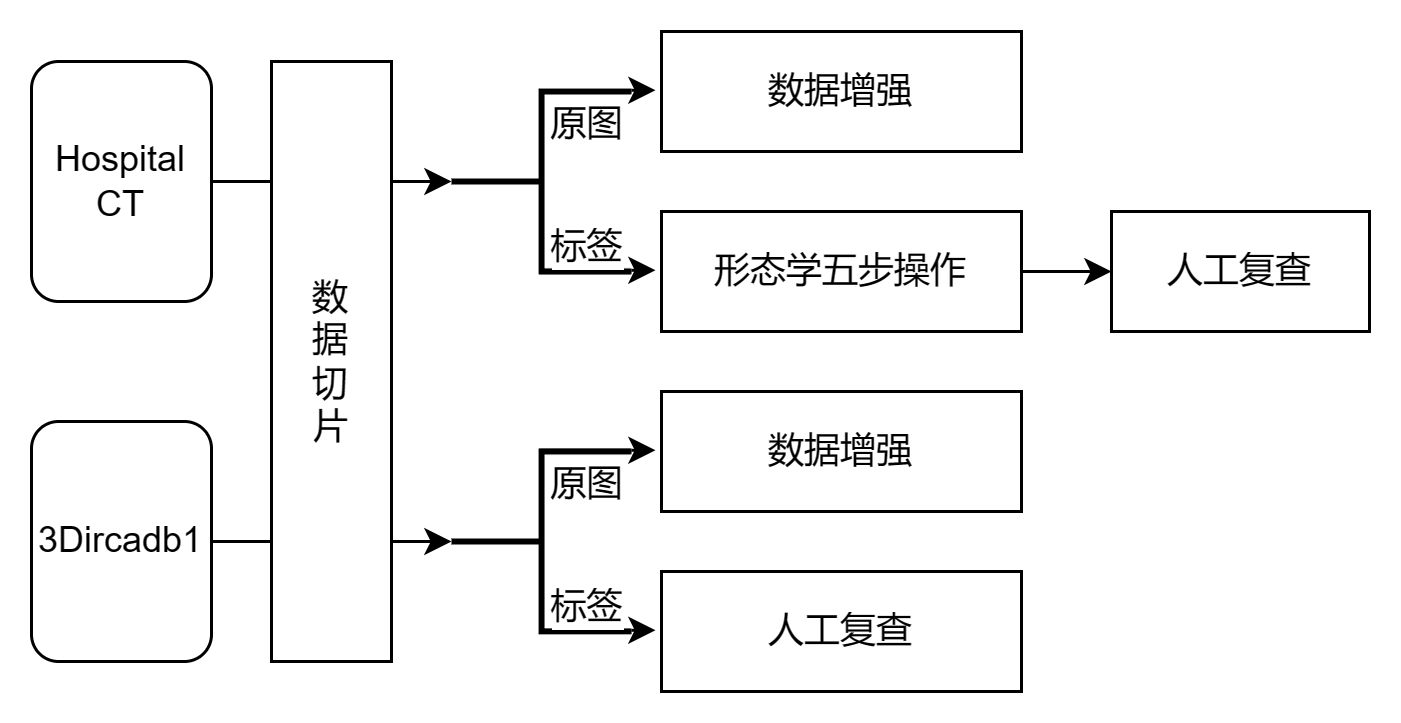

The diagram above was exported from draw.io. Its source (the exported page's mxGraphModel, read from the mxfile embedded in the PNG):
<mxGraphModel dx="2389" dy="837" grid="1" gridSize="10" guides="1" tooltips="1" connect="1" arrows="1" fold="1" page="1" pageScale="1" pageWidth="827" pageHeight="1169" math="0" shadow="0">
  <root>
    <mxCell id="WIyWlLk6GJQsqaUBKTNV-0" />
    <mxCell id="WIyWlLk6GJQsqaUBKTNV-1" parent="WIyWlLk6GJQsqaUBKTNV-0" />
    <mxCell id="dsdliRqtmf3p2quyPeBi-5" style="edgeStyle=orthogonalEdgeStyle;rounded=0;orthogonalLoop=1;jettySize=auto;html=1;entryX=0;entryY=0.5;entryDx=0;entryDy=0;entryPerimeter=0;" parent="WIyWlLk6GJQsqaUBKTNV-1" source="WIyWlLk6GJQsqaUBKTNV-3" target="dsdliRqtmf3p2quyPeBi-0" edge="1">
      <mxGeometry relative="1" as="geometry">
        <mxPoint x="80" y="280" as="targetPoint" />
        <Array as="points" />
      </mxGeometry>
    </mxCell>
    <mxCell id="WIyWlLk6GJQsqaUBKTNV-3" value="&lt;p&gt;&lt;font style=&quot;font-size: 11px;&quot;&gt;Hospital CT&lt;/font&gt;&lt;/p&gt;" style="rounded=1;whiteSpace=wrap;html=1;fontSize=12;glass=0;strokeWidth=1;shadow=0;align=center;" parent="WIyWlLk6GJQsqaUBKTNV-1" vertex="1">
      <mxGeometry x="-20" y="240" width="60" height="80" as="geometry" />
    </mxCell>
    <mxCell id="dsdliRqtmf3p2quyPeBi-6" style="edgeStyle=orthogonalEdgeStyle;rounded=0;orthogonalLoop=1;jettySize=auto;html=1;entryX=0;entryY=0.5;entryDx=0;entryDy=0;entryPerimeter=0;" parent="WIyWlLk6GJQsqaUBKTNV-1" source="LAC_-6TWAkt9Awf1VaWw-0" edge="1">
      <mxGeometry relative="1" as="geometry">
        <mxPoint x="120" y="400" as="targetPoint" />
      </mxGeometry>
    </mxCell>
    <mxCell id="LAC_-6TWAkt9Awf1VaWw-0" value="3Dircadb1&lt;br&gt;" style="rounded=1;whiteSpace=wrap;html=1;fontSize=12;glass=0;strokeWidth=1;shadow=0;" parent="WIyWlLk6GJQsqaUBKTNV-1" vertex="1">
      <mxGeometry x="-20" y="360" width="60" height="80" as="geometry" />
    </mxCell>
    <mxCell id="LAC_-6TWAkt9Awf1VaWw-1" value="数&lt;br&gt;据&lt;br&gt;切&lt;br&gt;片" style="rounded=0;whiteSpace=wrap;html=1;" parent="WIyWlLk6GJQsqaUBKTNV-1" vertex="1">
      <mxGeometry x="60" y="240" width="40" height="200" as="geometry" />
    </mxCell>
    <mxCell id="LAC_-6TWAkt9Awf1VaWw-11" value="数据增强" style="rounded=0;whiteSpace=wrap;html=1;" parent="WIyWlLk6GJQsqaUBKTNV-1" vertex="1">
      <mxGeometry x="190" y="230" width="120" height="40" as="geometry" />
    </mxCell>
    <mxCell id="dsdliRqtmf3p2quyPeBi-28" value="" style="edgeStyle=orthogonalEdgeStyle;rounded=0;orthogonalLoop=1;jettySize=auto;html=1;" parent="WIyWlLk6GJQsqaUBKTNV-1" source="LAC_-6TWAkt9Awf1VaWw-12" target="dsdliRqtmf3p2quyPeBi-27" edge="1">
      <mxGeometry relative="1" as="geometry" />
    </mxCell>
    <mxCell id="LAC_-6TWAkt9Awf1VaWw-12" value="形态学五步操作" style="rounded=0;whiteSpace=wrap;html=1;" parent="WIyWlLk6GJQsqaUBKTNV-1" vertex="1">
      <mxGeometry x="190" y="290" width="120" height="40" as="geometry" />
    </mxCell>
    <mxCell id="dsdliRqtmf3p2quyPeBi-0" value="" style="strokeWidth=2;html=1;shape=mxgraph.flowchart.annotation_2;align=left;labelPosition=right;pointerEvents=1;" parent="WIyWlLk6GJQsqaUBKTNV-1" vertex="1">
      <mxGeometry x="120" y="250" width="60" height="60" as="geometry" />
    </mxCell>
    <mxCell id="dsdliRqtmf3p2quyPeBi-22" value="&lt;font style=&quot;font-size: 10px;&quot;&gt;标签&lt;/font&gt;" style="edgeLabel;resizable=0;html=1;align=center;verticalAlign=middle;" parent="WIyWlLk6GJQsqaUBKTNV-1" connectable="0" vertex="1">
      <mxGeometry x="170.00000000000006" y="298" as="geometry">
        <mxPoint x="-6" y="3" as="offset" />
      </mxGeometry>
    </mxCell>
    <mxCell id="dsdliRqtmf3p2quyPeBi-23" style="edgeStyle=orthogonalEdgeStyle;rounded=0;orthogonalLoop=1;jettySize=auto;html=1;exitX=1;exitY=0;exitDx=0;exitDy=0;exitPerimeter=0;entryX=-0.11;entryY=0.375;entryDx=0;entryDy=0;entryPerimeter=0;" parent="WIyWlLk6GJQsqaUBKTNV-1" edge="1">
      <mxGeometry relative="1" as="geometry">
        <mxPoint x="180" y="309.6" as="sourcePoint" />
        <mxPoint x="188" y="309.6" as="targetPoint" />
      </mxGeometry>
    </mxCell>
    <mxCell id="dsdliRqtmf3p2quyPeBi-27" value="人工复查" style="whiteSpace=wrap;html=1;rounded=0;" parent="WIyWlLk6GJQsqaUBKTNV-1" vertex="1">
      <mxGeometry x="340" y="290" width="86" height="40" as="geometry" />
    </mxCell>
    <mxCell id="dsdliRqtmf3p2quyPeBi-31" style="edgeStyle=orthogonalEdgeStyle;rounded=0;orthogonalLoop=1;jettySize=auto;html=1;exitX=1;exitY=0;exitDx=0;exitDy=0;exitPerimeter=0;entryX=-0.11;entryY=0.375;entryDx=0;entryDy=0;entryPerimeter=0;" parent="WIyWlLk6GJQsqaUBKTNV-1" edge="1">
      <mxGeometry relative="1" as="geometry">
        <mxPoint x="180" y="249.60000000000002" as="sourcePoint" />
        <mxPoint x="188" y="249.60000000000002" as="targetPoint" />
      </mxGeometry>
    </mxCell>
    <mxCell id="dsdliRqtmf3p2quyPeBi-34" value="&lt;font style=&quot;font-size: 10px;&quot;&gt;原图&lt;/font&gt;" style="edgeLabel;resizable=0;html=1;align=center;verticalAlign=middle;" parent="WIyWlLk6GJQsqaUBKTNV-1" connectable="0" vertex="1">
      <mxGeometry x="170.00000000000006" y="257" as="geometry">
        <mxPoint x="-6" y="3" as="offset" />
      </mxGeometry>
    </mxCell>
    <mxCell id="dsdliRqtmf3p2quyPeBi-35" value="数据增强" style="rounded=0;whiteSpace=wrap;html=1;" parent="WIyWlLk6GJQsqaUBKTNV-1" vertex="1">
      <mxGeometry x="190" y="350" width="120" height="40" as="geometry" />
    </mxCell>
    <mxCell id="dsdliRqtmf3p2quyPeBi-37" value="人工复查" style="rounded=0;whiteSpace=wrap;html=1;" parent="WIyWlLk6GJQsqaUBKTNV-1" vertex="1">
      <mxGeometry x="190" y="410" width="120" height="40" as="geometry" />
    </mxCell>
    <mxCell id="dsdliRqtmf3p2quyPeBi-38" value="" style="strokeWidth=2;html=1;shape=mxgraph.flowchart.annotation_2;align=left;labelPosition=right;pointerEvents=1;" parent="WIyWlLk6GJQsqaUBKTNV-1" vertex="1">
      <mxGeometry x="120" y="370" width="60" height="60" as="geometry" />
    </mxCell>
    <mxCell id="dsdliRqtmf3p2quyPeBi-39" value="&lt;font style=&quot;font-size: 10px;&quot;&gt;标签&lt;/font&gt;" style="edgeLabel;resizable=0;html=1;align=center;verticalAlign=middle;" parent="WIyWlLk6GJQsqaUBKTNV-1" connectable="0" vertex="1">
      <mxGeometry x="170.00000000000006" y="418" as="geometry">
        <mxPoint x="-6" y="3" as="offset" />
      </mxGeometry>
    </mxCell>
    <mxCell id="dsdliRqtmf3p2quyPeBi-40" style="edgeStyle=orthogonalEdgeStyle;rounded=0;orthogonalLoop=1;jettySize=auto;html=1;exitX=1;exitY=0;exitDx=0;exitDy=0;exitPerimeter=0;entryX=-0.11;entryY=0.375;entryDx=0;entryDy=0;entryPerimeter=0;" parent="WIyWlLk6GJQsqaUBKTNV-1" edge="1">
      <mxGeometry relative="1" as="geometry">
        <mxPoint x="180" y="429.6" as="sourcePoint" />
        <mxPoint x="188" y="429.6" as="targetPoint" />
      </mxGeometry>
    </mxCell>
    <mxCell id="dsdliRqtmf3p2quyPeBi-42" style="edgeStyle=orthogonalEdgeStyle;rounded=0;orthogonalLoop=1;jettySize=auto;html=1;exitX=1;exitY=0;exitDx=0;exitDy=0;exitPerimeter=0;entryX=-0.11;entryY=0.375;entryDx=0;entryDy=0;entryPerimeter=0;" parent="WIyWlLk6GJQsqaUBKTNV-1" edge="1">
      <mxGeometry relative="1" as="geometry">
        <mxPoint x="180" y="369.6" as="sourcePoint" />
        <mxPoint x="188" y="369.6" as="targetPoint" />
      </mxGeometry>
    </mxCell>
    <mxCell id="dsdliRqtmf3p2quyPeBi-43" value="&lt;font style=&quot;font-size: 10px;&quot;&gt;原图&lt;/font&gt;" style="edgeLabel;resizable=0;html=1;align=center;verticalAlign=middle;" parent="WIyWlLk6GJQsqaUBKTNV-1" connectable="0" vertex="1">
      <mxGeometry x="170.00000000000006" y="377" as="geometry">
        <mxPoint x="-6" y="3" as="offset" />
      </mxGeometry>
    </mxCell>
  </root>
</mxGraphModel>